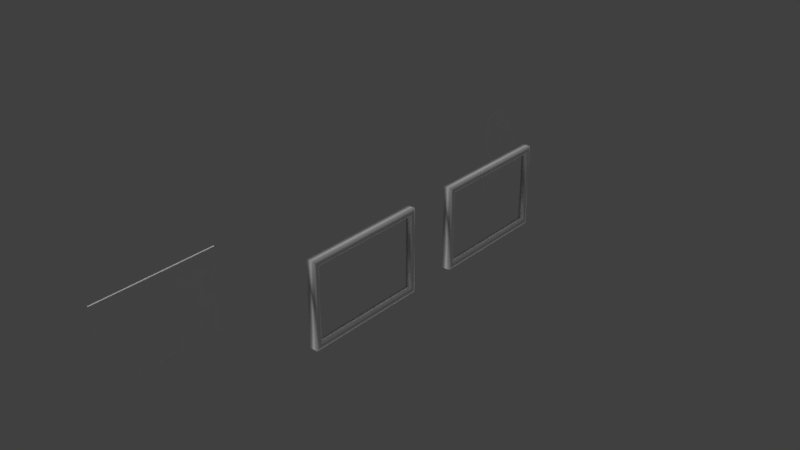 # Source: frame.blend  (saved by Blender 2.79.0; exported with 4.5.12 LTS)
import bpy
from mathutils import Matrix  # noqa: F401  (used for matrix-valued properties, if any)

bpy.ops.wm.read_factory_settings(use_empty=True)
scene = bpy.context.scene
scene.name = 'Scene'

# ---- collections
col_collection_1 = bpy.data.collections.new('Collection 1'); scene.collection.children.link(col_collection_1)

# ---- materials (node trees are filled in below, after node groups)
mat_material_001 = bpy.data.materials.new('Material.001')
mat_material_001.alpha_threshold = 0.0
mat_material_001.use_transparent_shadow = False
mat_material_001.roughness = 0.5
mat_material_002 = bpy.data.materials.new('Material.002')
mat_material_002.alpha_threshold = 0.0
mat_material_002.use_transparent_shadow = False
mat_material_002.roughness = 0.5
mat_material_003 = bpy.data.materials.new('Material.003')
mat_material_003.alpha_threshold = 0.0
mat_material_003.use_transparent_shadow = False
mat_material_003.roughness = 0.5

# ---- material node trees

# ---- world
world_world = bpy.data.worlds.new('World'); scene.world = world_world
world_world.color = (0.05088, 0.05088, 0.05088)
world_world.use_sun_shadow = False
world_world.sun_shadow_jitter_overblur = 0.0
world_world.cycles.sampling_method = 'MANUAL'

# ---- lights
light_hemi_001 = bpy.data.lights.new('Hemi.001', 'SUN')
light_hemi_001.transmission_factor = 0.0
light_hemi_001.angle = 0.1993
light_hemi_001.energy = 1.0
light_hemi_001.shadow_buffer_clip_start = 0.5
light_hemi_001.shadow_soft_size = 0.1
light_hemi_001.shadow_cascade_max_distance = 1000.0
light_hemi = bpy.data.lights.new('Hemi', 'SUN')
light_hemi.transmission_factor = 0.0
light_hemi.angle = 0.1993
light_hemi.energy = 1.0
light_hemi.shadow_buffer_clip_start = 0.5
light_hemi.shadow_soft_size = 0.1
light_hemi.shadow_cascade_max_distance = 1000.0

# ---- meshes
me_cube_005 = bpy.data.meshes.new('Cube.005')
me_cube_005.from_pydata([(2.044, 0.9793, -0.9742), (2.044, -0.9793, -0.9742), (2.044, -0.9793, 0.9742), (2.044, 0.9793, 0.9742)], [], [(0, 1, 2, 3)])
_uv = me_cube_005.uv_layers.new(name='UVMap')
_uv.uv.foreach_set('vector', [0.5, 0.0, 0.5, 0.5, 3.059e-08, 0.5, 0.0, 3.043e-08])
me_cube_005.use_remesh_preserve_volume = False
me_cube_005.use_remesh_preserve_attributes = False
me_cube_005.use_mirror_vertex_groups = False
me_cube_005.update()
me_cube_002 = bpy.data.meshes.new('Cube.002')
me_cube_002.from_pydata([(1.817, -0.9793, -0.9742), (1.817, -0.9793, 0.9742), (1.817, 0.9793, -0.9742), (1.817, 0.9793, 0.9742), (2.044, 0.9793, -0.9742), (2.044, -0.9793, -0.9742), (2.044, -0.9793, 0.9742), (2.044, 0.9793, 0.9742)], [], [(2, 3, 1, 0), (4, 5, 6, 7), (1, 3, 7, 6), (2, 0, 5, 4), (3, 2, 4, 7), (0, 1, 6, 5)])
_uv = me_cube_002.uv_layers.new(name='UVMap')
_uv.uv.foreach_set('vector', [1.0, 0.5, 0.5, 0.5, 0.5, 0.0, 1.0, 1.522e-08, 0.5, 0.0, 0.5, 0.5, 3.059e-08, 0.5, 0.0, 3.043e-08, 0.05808, 1.0, 0.05808, 0.5, 0.1162, 0.5, 0.1162, 1.0, 1.224e-07, 1.0, 0.0, 0.5, 0.05808, 0.5, 0.05808, 1.0, 0.2323, 0.5, 0.2323, 0.9974, 0.1742, 0.9974, 0.1742, 0.5, 0.1162, 0.9974, 0.1162, 0.5, 0.1742, 0.5, 0.1742, 0.9974])
me_cube_002.materials.append(mat_material_001)
me_cube_002.use_remesh_preserve_volume = False
me_cube_002.use_remesh_preserve_attributes = False
me_cube_002.use_mirror_vertex_groups = False
me_cube_002.update()
me_cube_001 = bpy.data.meshes.new('Cube.001')
me_cube_001.from_pydata([(-0.2183, -1.0, -1.0), (-0.2183, -1.0, 1.0), (-0.2183, 1.0, -1.0), (-0.2183, 1.0, 1.0), (1.0, -1.0, -1.0), (1.0, -1.0, 1.0), (1.0, 1.0, -1.0), (1.0, 1.0, 1.0), (1.0, -0.9104, -0.86), (1.0, -0.9104, 0.86), (1.0, 0.9104, -0.86), (1.0, 0.9104, 0.86), (0.1971, -0.9104, -0.86), (0.1971, -0.9104, 0.86), (0.1971, 0.9104, -0.86), (0.1971, 0.9104, 0.86), (-0.2183, -0.9793, -0.9742), (-0.2183, -0.9793, 0.9742), (-0.2183, 0.9793, -0.9742), (-0.2183, 0.9793, 0.9742), (-0.05799, -0.9793, -0.9742), (-0.05799, -0.9793, 0.9742), (-0.05799, 0.9793, -0.9742), (-0.05799, 0.9793, 0.9742), (1.097, 0.9403, 0.9067), (1.097, 0.9701, 0.9533), (1.097, -0.9701, 0.9533), (1.097, -0.9403, 0.9067), (1.097, 0.9403, -0.9067), (1.097, 0.9701, -0.9533), (1.097, -0.9701, -0.9533), (1.097, -0.9403, -0.9067), (0.1971, -0.9815, -0.975), (0.1971, -0.9815, 0.975), (0.1971, 0.9815, -0.975), (0.1971, 0.9815, 0.975)], [], [(1, 3, 19, 17), (2, 3, 7, 6), (24, 27, 9, 11), (4, 5, 1, 0), (2, 6, 4, 0), (7, 3, 1, 5), (28, 24, 11, 10), (27, 31, 8, 9), (31, 28, 10, 8), (9, 8, 12, 13), (8, 10, 14, 12), (11, 9, 13, 15), (10, 11, 15, 14), (2, 0, 16, 18), (3, 2, 18, 19), (0, 1, 17, 16), (17, 19, 23, 21), (18, 16, 20, 22), (19, 18, 22, 23), (16, 17, 21, 20), (4, 6, 29, 30), (30, 29, 28, 31), (5, 4, 30, 26), (26, 30, 31, 27), (6, 7, 25, 29), (29, 25, 24, 28), (7, 5, 26, 25), (25, 26, 27, 24), (15, 13, 33, 35), (14, 15, 35, 34), (13, 12, 32, 33), (12, 14, 34, 32), (33, 32, 16, 17), (32, 34, 18, 16), (35, 33, 17, 23), (34, 35, 23, 18)])
me_cube_001.polygons.foreach_set('use_smooth', [True] * 36)
_uv = me_cube_001.uv_layers.new(name='UVMap')
_uv.uv.foreach_set('vector', [4.119e-08, 0.3354, 0.0, 3.998e-08, 0.004463, 0.00347, 0.004463, 0.3319, 0.2266, 0.3354, 0.2266, 0.6708, 0.01719, 0.6708, 0.01719, 0.3354, 0.8374, 0.3154, 0.8374, 0.0, 0.8552, 0.005008, 0.8552, 0.3104, 0.6922, 0.6646, 0.6922, 0.3292, 0.9016, 0.3292, 0.9016, 0.6646, 0.9009, 1.0, 0.6927, 1.0, 0.6927, 0.6646, 0.9009, 0.6646, 0.5537, 0.99, 0.3455, 0.99, 0.3455, 0.6546, 0.5537, 0.6546, 0.1552, 0.9749, 0.1552, 0.6708, 0.1724, 0.6786, 0.1724, 0.9671, 0.0, 0.9749, 2.06e-08, 0.6708, 0.01719, 0.6786, 0.01719, 0.9671, 0.8374, 0.0, 0.8374, 0.3154, 0.8196, 0.3104, 0.8196, 0.005008, 0.01719, 0.9671, 0.01719, 0.6786, 0.1552, 0.6786, 0.1552, 0.9671, 0.8196, 0.005008, 0.8196, 0.3104, 0.6824, 0.3104, 0.6824, 0.005008, 0.8552, 0.3104, 0.8552, 0.005008, 0.9924, 0.005008, 0.9924, 0.3104, 0.1724, 0.9671, 0.1724, 0.6786, 0.3105, 0.6786, 0.3105, 0.9671, 0.3455, 0.0, 0.3455, 0.3354, 0.3411, 0.3319, 0.3411, 0.00347, 0.0, 3.998e-08, 0.3455, 0.0, 0.3411, 0.00347, 0.004463, 0.00347, 0.3455, 0.3354, 4.119e-08, 0.3354, 0.004463, 0.3319, 0.3411, 0.3319, 1.0, 0.3292, 1.0, 0.6577, 0.9726, 0.6577, 0.9726, 0.3292, 0.2266, 0.6642, 0.2266, 0.3358, 0.254, 0.3358, 0.254, 0.6642, 0.3252, 0.3354, 0.3252, 0.6621, 0.2976, 0.6621, 0.2976, 0.3354, 0.6429, 0.6547, 0.6429, 0.9814, 0.6154, 0.9814, 0.6154, 0.6547, 0.6927, 0.6646, 0.6927, 1.0, 0.675, 0.995, 0.675, 0.6696, 0.675, 0.3292, 0.675, 0.6546, 0.6669, 0.6496, 0.6669, 0.3342, 0.6922, 0.3292, 0.6922, 0.6646, 0.675, 0.6568, 0.675, 0.337, 0.3455, 0.3292, 0.675, 0.3292, 0.6669, 0.3342, 0.3536, 0.3342, 0.01719, 0.3354, 0.01719, 0.6708, 0.0, 0.663, 1.03e-08, 0.3432, 0.675, 0.6546, 0.3455, 0.6546, 0.3536, 0.6496, 0.6669, 0.6496, 0.5537, 0.99, 0.5537, 0.6546, 0.5715, 0.6596, 0.5715, 0.985, 0.3455, 0.6546, 0.3455, 0.3292, 0.3536, 0.3342, 0.3536, 0.6496, 0.3654, 0.01192, 0.3654, 0.3173, 0.3455, 0.3292, 0.3455, 3.998e-08, 0.6626, 0.01192, 0.3654, 0.01192, 0.3455, 3.998e-08, 0.6824, 0.0, 0.3654, 0.3173, 0.6626, 0.3173, 0.6824, 0.3292, 0.3455, 0.3292, 0.6626, 0.3173, 0.6626, 0.01192, 0.6824, 0.0, 0.6824, 0.3292, 0.5715, 0.9816, 0.5715, 0.6546, 0.6429, 0.6547, 0.6429, 0.9814, 0.2976, 0.3354, 0.2976, 0.6646, 0.2266, 0.6642, 0.2266, 0.3358, 0.9708, 0.3292, 0.9726, 0.6584, 0.9016, 0.6584, 0.9272, 0.3298, 0.9731, 0.6584, 0.9731, 0.9854, 0.9292, 0.9853, 0.9016, 0.6585])
me_cube_001.materials.append(mat_material_002)
me_cube_001.use_remesh_preserve_volume = False
me_cube_001.use_remesh_preserve_attributes = False
me_cube_001.use_mirror_vertex_groups = False
me_cube_001.update()
me_cube_003 = bpy.data.meshes.new('Cube.003')
me_cube_003.from_pydata([(-0.2183, -1.0, -1.0), (-0.2183, -1.0, 1.0), (-0.2183, 1.0, -1.0), (-0.2183, 1.0, 1.0), (1.0, -1.0, -1.0), (1.0, -1.0, 1.0), (1.0, 1.0, -1.0), (1.0, 1.0, 1.0), (1.0, -0.9104, -0.86), (1.0, -0.9104, 0.86), (1.0, 0.9104, -0.86), (1.0, 0.9104, 0.86), (0.1971, -0.9104, -0.86), (0.1971, -0.9104, 0.86), (0.1971, 0.9104, -0.86), (0.1971, 0.9104, 0.86), (-0.2183, -0.9793, -0.9742), (-0.2183, -0.9793, 0.9742), (-0.2183, 0.9793, -0.9742), (-0.2183, 0.9793, 0.9742), (-0.05799, -0.9793, -0.9742), (-0.05799, -0.9793, 0.9742), (-0.05799, 0.9793, -0.9742), (-0.05799, 0.9793, 0.9742), (1.097, 0.9403, 0.9067), (1.097, 0.9701, 0.9533), (1.097, -0.9701, 0.9533), (1.097, -0.9403, 0.9067), (1.097, 0.9403, -0.9067), (1.097, 0.9701, -0.9533), (1.097, -0.9701, -0.9533), (1.097, -0.9403, -0.9067), (0.1971, -0.9815, -0.975), (0.1971, -0.9815, 0.975), (0.1971, 0.9815, -0.975), (0.1971, 0.9815, 0.975)], [], [(1, 3, 19, 17), (2, 3, 7, 6), (24, 27, 9, 11), (4, 5, 1, 0), (2, 6, 4, 0), (7, 3, 1, 5), (28, 24, 11, 10), (27, 31, 8, 9), (31, 28, 10, 8), (9, 8, 12, 13), (8, 10, 14, 12), (11, 9, 13, 15), (10, 11, 15, 14), (2, 0, 16, 18), (3, 2, 18, 19), (0, 1, 17, 16), (17, 19, 23, 21), (18, 16, 20, 22), (19, 18, 22, 23), (16, 17, 21, 20), (4, 6, 29, 30), (30, 29, 28, 31), (5, 4, 30, 26), (26, 30, 31, 27), (6, 7, 25, 29), (29, 25, 24, 28), (7, 5, 26, 25), (25, 26, 27, 24), (15, 13, 33, 35), (14, 15, 35, 34), (13, 12, 32, 33), (12, 14, 34, 32), (33, 32, 16, 17), (32, 34, 18, 16), (35, 33, 17, 23), (34, 35, 23, 18)])
me_cube_003.polygons.foreach_set('use_smooth', [True] * 36)
_uv = me_cube_003.uv_layers.new(name='UVMap')
_uv.uv.foreach_set('vector', [4.119e-08, 0.3354, 0.0, 3.998e-08, 0.004463, 0.00347, 0.004463, 0.3319, 0.2266, 0.3354, 0.2266, 0.6708, 0.01719, 0.6708, 0.01719, 0.3354, 0.8374, 0.3154, 0.8374, 0.0, 0.8552, 0.005008, 0.8552, 0.3104, 0.6922, 0.6646, 0.6922, 0.3292, 0.9016, 0.3292, 0.9016, 0.6646, 0.9009, 1.0, 0.6927, 1.0, 0.6927, 0.6646, 0.9009, 0.6646, 0.5537, 0.99, 0.3455, 0.99, 0.3455, 0.6546, 0.5537, 0.6546, 0.1552, 0.9749, 0.1552, 0.6708, 0.1724, 0.6786, 0.1724, 0.9671, 0.0, 0.9749, 2.06e-08, 0.6708, 0.01719, 0.6786, 0.01719, 0.9671, 0.8374, 0.0, 0.8374, 0.3154, 0.8196, 0.3104, 0.8196, 0.005008, 0.01719, 0.9671, 0.01719, 0.6786, 0.1552, 0.6786, 0.1552, 0.9671, 0.8196, 0.005008, 0.8196, 0.3104, 0.6824, 0.3104, 0.6824, 0.005008, 0.8552, 0.3104, 0.8552, 0.005008, 0.9924, 0.005008, 0.9924, 0.3104, 0.1724, 0.9671, 0.1724, 0.6786, 0.3105, 0.6786, 0.3105, 0.9671, 0.3455, 0.0, 0.3455, 0.3354, 0.3411, 0.3319, 0.3411, 0.00347, 0.0, 3.998e-08, 0.3455, 0.0, 0.3411, 0.00347, 0.004463, 0.00347, 0.3455, 0.3354, 4.119e-08, 0.3354, 0.004463, 0.3319, 0.3411, 0.3319, 1.0, 0.3292, 1.0, 0.6577, 0.9726, 0.6577, 0.9726, 0.3292, 0.2266, 0.6642, 0.2266, 0.3358, 0.254, 0.3358, 0.254, 0.6642, 0.3252, 0.3354, 0.3252, 0.6621, 0.2976, 0.6621, 0.2976, 0.3354, 0.6429, 0.6547, 0.6429, 0.9814, 0.6154, 0.9814, 0.6154, 0.6547, 0.6927, 0.6646, 0.6927, 1.0, 0.675, 0.995, 0.675, 0.6696, 0.675, 0.3292, 0.675, 0.6546, 0.6669, 0.6496, 0.6669, 0.3342, 0.6922, 0.3292, 0.6922, 0.6646, 0.675, 0.6568, 0.675, 0.337, 0.3455, 0.3292, 0.675, 0.3292, 0.6669, 0.3342, 0.3536, 0.3342, 0.01719, 0.3354, 0.01719, 0.6708, 0.0, 0.663, 1.03e-08, 0.3432, 0.675, 0.6546, 0.3455, 0.6546, 0.3536, 0.6496, 0.6669, 0.6496, 0.5537, 0.99, 0.5537, 0.6546, 0.5715, 0.6596, 0.5715, 0.985, 0.3455, 0.6546, 0.3455, 0.3292, 0.3536, 0.3342, 0.3536, 0.6496, 0.3654, 0.01192, 0.3654, 0.3173, 0.3455, 0.3292, 0.3455, 3.998e-08, 0.6626, 0.01192, 0.3654, 0.01192, 0.3455, 3.998e-08, 0.6824, 0.0, 0.3654, 0.3173, 0.6626, 0.3173, 0.6824, 0.3292, 0.3455, 0.3292, 0.6626, 0.3173, 0.6626, 0.01192, 0.6824, 0.0, 0.6824, 0.3292, 0.5715, 0.9816, 0.5715, 0.6546, 0.6429, 0.6547, 0.6429, 0.9814, 0.2976, 0.3354, 0.2976, 0.6646, 0.2266, 0.6642, 0.2266, 0.3358, 0.9708, 0.3292, 0.9726, 0.6584, 0.9016, 0.6584, 0.9272, 0.3298, 0.9731, 0.6584, 0.9731, 0.9854, 0.9292, 0.9853, 0.9016, 0.6585])
me_cube_003.materials.append(mat_material_003)
me_cube_003.use_remesh_preserve_volume = False
me_cube_003.use_remesh_preserve_attributes = False
me_cube_003.use_mirror_vertex_groups = False
me_cube_003.update()

# ---- objects
ob_cube_004 = bpy.data.objects.new('Cube.004', me_cube_005)
ob_cube_002 = bpy.data.objects.new('Cube.002', me_cube_002)
ob_hemi_001 = bpy.data.objects.new('Hemi.001', light_hemi_001)
ob_hemi = bpy.data.objects.new('Hemi', light_hemi)
ob_cube = bpy.data.objects.new('Cube', me_cube_001)
ob_cube_001 = bpy.data.objects.new('Cube.001', me_cube_003)

# ---- transforms, parenting, visibility, modifiers, constraints
ob_cube_004.location = (-1.389, 5.395, 0.0)
ob_cube_004.scale = (0.1032, 1.0, 0.6627)
ob_cube_004.lineart.crease_threshold = 0.0
ob_cube_002.location = (-1.409, -2.457, 0.0)
ob_cube_002.scale = (0.1032, 1.0, 0.6627)
ob_cube_002.lineart.crease_threshold = 0.0
ob_hemi_001.location = (-7.674, 18.18, 0.0)
ob_hemi_001.scale = (1.0, 1.0, -1.352)
ob_hemi_001.lineart.crease_threshold = 0.0
ob_hemi.location = (11.62, -17.22, 0.0)
ob_hemi.lineart.crease_threshold = 0.0
ob_cube.location = (0.0, 0.0, 0.0)
ob_cube.scale = (0.1032, 1.0, 0.6627)
ob_cube.lineart.crease_threshold = 0.0
ob_cube_001.location = (0.0, 2.809, 0.0)
ob_cube_001.scale = (0.1032, 1.0, 0.6627)
ob_cube_001.lineart.crease_threshold = 0.0

# ---- collection membership
col_collection_1.objects.link(ob_cube_004)
col_collection_1.objects.link(ob_cube_002)
col_collection_1.objects.link(ob_hemi_001)
col_collection_1.objects.link(ob_hemi)
col_collection_1.objects.link(ob_cube)
col_collection_1.objects.link(ob_cube_001)

# ---- scene / render settings (as saved in the file)
scene.frame_start = 1; scene.frame_end = 250; scene.frame_set(1)
scene.render.engine = 'BLENDER_EEVEE_NEXT'
scene.render.resolution_percentage = 50
scene.render.dither_intensity = 0.0
scene.cycles.use_denoising = False
scene.cycles.samples = 128
scene.cycles.sampling_pattern = 'TABULATED_SOBOL'
scene.cycles.use_adaptive_sampling = False
scene.cycles.use_light_tree = False
scene.cycles.blur_glossy = 0.0
scene.cycles.sample_clamp_indirect = 0.0
scene.view_settings.view_transform = 'Standard'
bpy.context.view_layer.update()

# ---- added for rendering (the .blend has no active camera): camera
cam_auto = bpy.data.cameras.new('AutoCamera')
cam_auto.lens = 50.0
cam_auto.sensor_width = 36.0
cam_auto.clip_end = 1000.0
ob_auto_camera = bpy.data.objects.new('AutoCamera', cam_auto)
scene.collection.objects.link(ob_auto_camera)
ob_auto_camera.location = (8.68864, -9.62203, 7.39417)
ob_auto_camera.rotation_euler = (1.09748, -7.21219e-08, 0.694738)
scene.camera = ob_auto_camera
bpy.context.view_layer.update()
